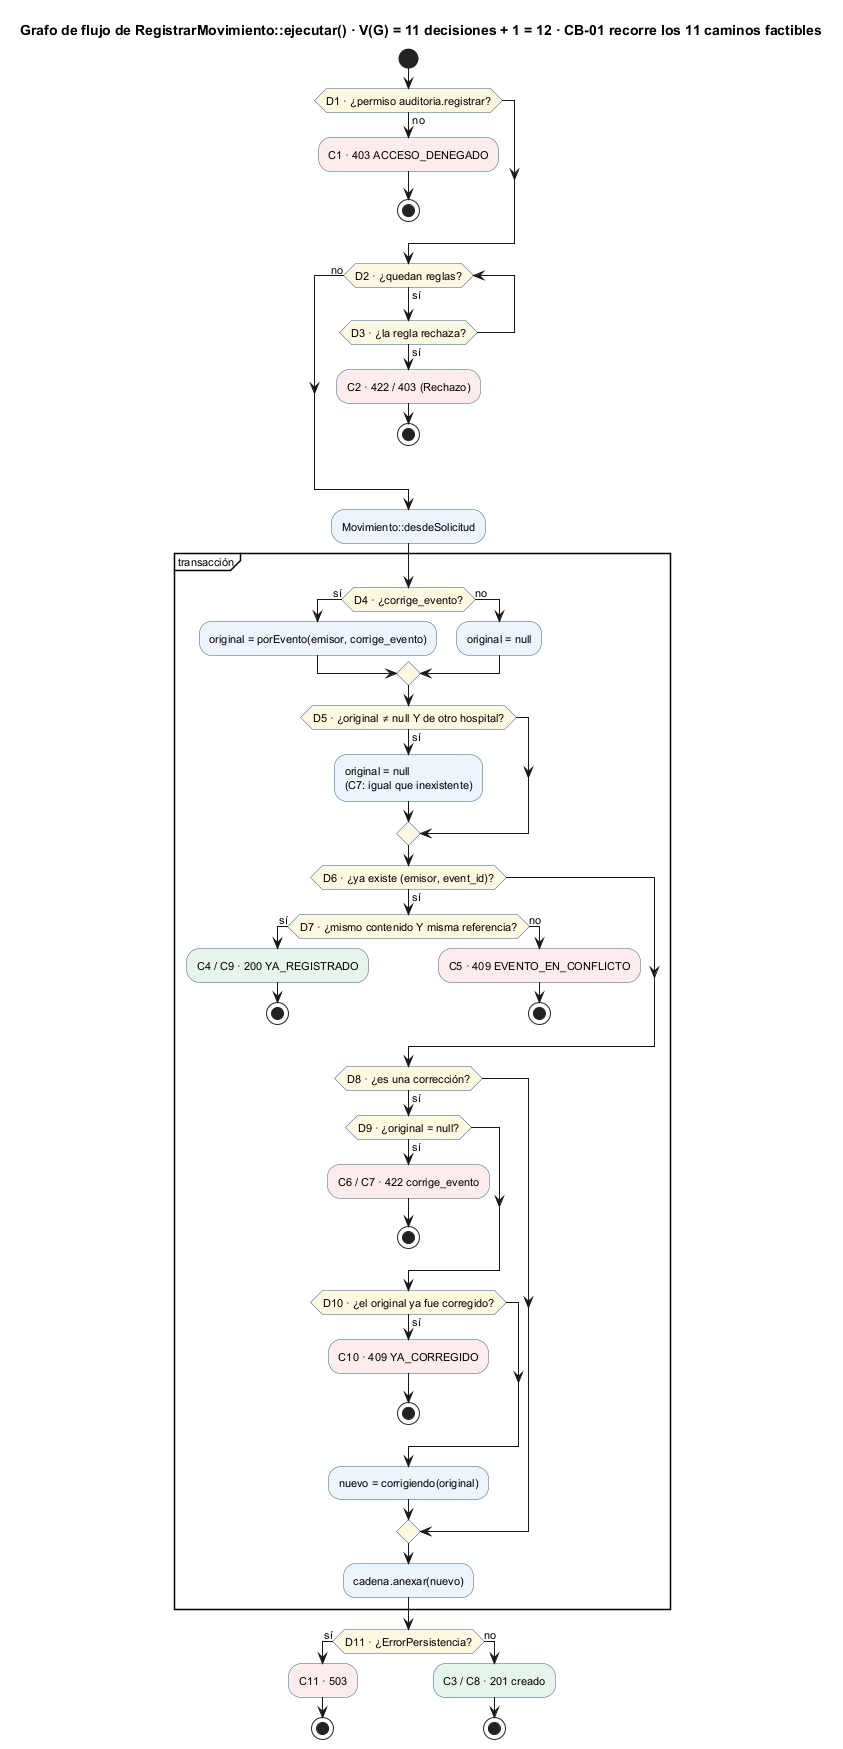

The diagram above was rendered by PlantUML. Its source (embedded in the PNG):
@startuml semana-15-grafo-registrar
!pragma layout smetana
title Grafo de flujo de RegistrarMovimiento::ejecutar() · V(G) = 11 decisiones + 1 = 12 · CB-01 recorre los 11 caminos factibles
skinparam defaultFontSize 11
skinparam ActivityBackgroundColor #EEF4FB
skinparam ActivityDiamondBackgroundColor #FFF8E1
skinparam ActivityBorderColor #2F5D8A

start
if (D1 · ¿permiso auditoria.registrar?) then (no)
  #FDECEC:C1 · 403 ACCESO_DENEGADO;
  stop
endif
while (D2 · ¿quedan reglas?) is (sí)
  if (D3 · ¿la regla rechaza?) then (sí)
    #FDECEC:C2 · 422 / 403 (Rechazo);
    stop
  endif
endwhile (no)
:Movimiento::desdeSolicitud;
partition "transacción" {
  if (D4 · ¿corrige_evento?) then (sí)
    :original = porEvento(emisor, corrige_evento);
  else (no)
    :original = null;
  endif
  if (D5 · ¿original ≠ null Y de otro hospital?) then (sí)
    :original = null\n(C7: igual que inexistente);
  endif
  if (D6 · ¿ya existe (emisor, event_id)?) then (sí)
    if (D7 · ¿mismo contenido Y misma referencia?) then (sí)
      #E7F4EC:C4 / C9 · 200 YA_REGISTRADO;
      stop
    else (no)
      #FDECEC:C5 · 409 EVENTO_EN_CONFLICTO;
      stop
    endif
  endif
  if (D8 · ¿es una corrección?) then (sí)
    if (D9 · ¿original = null?) then (sí)
      #FDECEC:C6 / C7 · 422 corrige_evento;
      stop
    endif
    if (D10 · ¿el original ya fue corregido?) then (sí)
      #FDECEC:C10 · 409 YA_CORREGIDO;
      stop
    endif
    :nuevo = corrigiendo(original);
  endif
  :cadena.anexar(nuevo);
}
if (D11 · ¿ErrorPersistencia?) then (sí)
  #FDECEC:C11 · 503;
  stop
else (no)
  #E7F4EC:C3 / C8 · 201 creado;
  stop
endif
@enduml